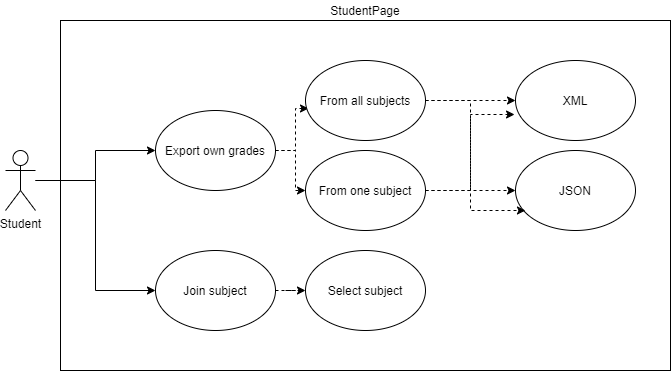

The diagram above was exported from draw.io. Its source (the exported page's mxGraphModel, read from the mxfile embedded in the PNG):
<mxGraphModel dx="1422" dy="745" grid="1" gridSize="10" guides="1" tooltips="1" connect="1" arrows="1" fold="1" page="1" pageScale="1" pageWidth="827" pageHeight="1169" math="0" shadow="0">
  <root>
    <mxCell id="0" />
    <mxCell id="1" parent="0" />
    <mxCell id="icDoCdJU_2uMXjD9EnlG-71" style="edgeStyle=orthogonalEdgeStyle;rounded=0;orthogonalLoop=1;jettySize=auto;html=1;endArrow=classic;endFill=1;strokeColor=#000000;" edge="1" parent="1" source="icDoCdJU_2uMXjD9EnlG-37" target="icDoCdJU_2uMXjD9EnlG-59">
      <mxGeometry relative="1" as="geometry" />
    </mxCell>
    <mxCell id="icDoCdJU_2uMXjD9EnlG-72" style="edgeStyle=orthogonalEdgeStyle;rounded=0;orthogonalLoop=1;jettySize=auto;html=1;entryX=0;entryY=0.5;entryDx=0;entryDy=0;endArrow=classic;endFill=1;strokeColor=#000000;" edge="1" parent="1" source="icDoCdJU_2uMXjD9EnlG-37" target="icDoCdJU_2uMXjD9EnlG-60">
      <mxGeometry relative="1" as="geometry" />
    </mxCell>
    <mxCell id="icDoCdJU_2uMXjD9EnlG-37" value="Student" style="shape=umlActor;verticalLabelPosition=bottom;labelBackgroundColor=#ffffff;verticalAlign=top;html=1;outlineConnect=0;" vertex="1" parent="1">
      <mxGeometry x="50" y="250" width="30" height="60" as="geometry" />
    </mxCell>
    <mxCell id="icDoCdJU_2uMXjD9EnlG-57" value="" style="edgeStyle=orthogonalEdgeStyle;rounded=0;orthogonalLoop=1;jettySize=auto;html=1;dashed=1;endArrow=classic;endFill=1;strokeColor=#000000;" edge="1" parent="1" source="icDoCdJU_2uMXjD9EnlG-59" target="icDoCdJU_2uMXjD9EnlG-68">
      <mxGeometry relative="1" as="geometry" />
    </mxCell>
    <mxCell id="icDoCdJU_2uMXjD9EnlG-58" style="edgeStyle=orthogonalEdgeStyle;rounded=0;orthogonalLoop=1;jettySize=auto;html=1;entryX=0.025;entryY=0.6;entryDx=0;entryDy=0;entryPerimeter=0;dashed=1;endArrow=classic;endFill=1;strokeColor=#000000;" edge="1" parent="1" source="icDoCdJU_2uMXjD9EnlG-59" target="icDoCdJU_2uMXjD9EnlG-65">
      <mxGeometry relative="1" as="geometry" />
    </mxCell>
    <mxCell id="icDoCdJU_2uMXjD9EnlG-59" value="Export own grades" style="ellipse;whiteSpace=wrap;html=1;" vertex="1" parent="1">
      <mxGeometry x="200" y="210" width="120" height="80" as="geometry" />
    </mxCell>
    <mxCell id="icDoCdJU_2uMXjD9EnlG-84" style="edgeStyle=orthogonalEdgeStyle;rounded=0;orthogonalLoop=1;jettySize=auto;html=1;entryX=0;entryY=0.5;entryDx=0;entryDy=0;endArrow=classic;endFill=1;strokeColor=#000000;dashed=1;" edge="1" parent="1" source="icDoCdJU_2uMXjD9EnlG-60" target="icDoCdJU_2uMXjD9EnlG-83">
      <mxGeometry relative="1" as="geometry" />
    </mxCell>
    <mxCell id="icDoCdJU_2uMXjD9EnlG-60" value="Join subject" style="ellipse;whiteSpace=wrap;html=1;" vertex="1" parent="1">
      <mxGeometry x="200" y="350" width="120" height="80" as="geometry" />
    </mxCell>
    <mxCell id="icDoCdJU_2uMXjD9EnlG-61" value="XML" style="ellipse;whiteSpace=wrap;html=1;" vertex="1" parent="1">
      <mxGeometry x="560" y="160" width="120" height="80" as="geometry" />
    </mxCell>
    <mxCell id="icDoCdJU_2uMXjD9EnlG-62" value="JSON" style="ellipse;whiteSpace=wrap;html=1;" vertex="1" parent="1">
      <mxGeometry x="560" y="250" width="120" height="80" as="geometry" />
    </mxCell>
    <mxCell id="icDoCdJU_2uMXjD9EnlG-63" style="edgeStyle=orthogonalEdgeStyle;rounded=0;orthogonalLoop=1;jettySize=auto;html=1;dashed=1;endArrow=classic;endFill=1;strokeColor=#000000;" edge="1" parent="1" source="icDoCdJU_2uMXjD9EnlG-65" target="icDoCdJU_2uMXjD9EnlG-61">
      <mxGeometry relative="1" as="geometry" />
    </mxCell>
    <mxCell id="icDoCdJU_2uMXjD9EnlG-64" style="edgeStyle=orthogonalEdgeStyle;rounded=0;orthogonalLoop=1;jettySize=auto;html=1;entryX=0;entryY=0.5;entryDx=0;entryDy=0;dashed=1;endArrow=classic;endFill=1;strokeColor=#000000;" edge="1" parent="1" source="icDoCdJU_2uMXjD9EnlG-65" target="icDoCdJU_2uMXjD9EnlG-62">
      <mxGeometry relative="1" as="geometry" />
    </mxCell>
    <mxCell id="icDoCdJU_2uMXjD9EnlG-65" value="From all subjects" style="ellipse;whiteSpace=wrap;html=1;" vertex="1" parent="1">
      <mxGeometry x="350" y="160" width="120" height="80" as="geometry" />
    </mxCell>
    <mxCell id="icDoCdJU_2uMXjD9EnlG-66" style="edgeStyle=orthogonalEdgeStyle;rounded=0;orthogonalLoop=1;jettySize=auto;html=1;entryX=-0.008;entryY=0.675;entryDx=0;entryDy=0;entryPerimeter=0;dashed=1;endArrow=classic;endFill=1;strokeColor=#000000;" edge="1" parent="1" source="icDoCdJU_2uMXjD9EnlG-68" target="icDoCdJU_2uMXjD9EnlG-61">
      <mxGeometry relative="1" as="geometry" />
    </mxCell>
    <mxCell id="icDoCdJU_2uMXjD9EnlG-67" style="edgeStyle=orthogonalEdgeStyle;rounded=0;orthogonalLoop=1;jettySize=auto;html=1;entryX=0.083;entryY=0.75;entryDx=0;entryDy=0;entryPerimeter=0;dashed=1;endArrow=classic;endFill=1;strokeColor=#000000;" edge="1" parent="1" source="icDoCdJU_2uMXjD9EnlG-68" target="icDoCdJU_2uMXjD9EnlG-62">
      <mxGeometry relative="1" as="geometry" />
    </mxCell>
    <mxCell id="icDoCdJU_2uMXjD9EnlG-68" value="From one subject" style="ellipse;whiteSpace=wrap;html=1;" vertex="1" parent="1">
      <mxGeometry x="350" y="250" width="120" height="80" as="geometry" />
    </mxCell>
    <mxCell id="icDoCdJU_2uMXjD9EnlG-73" value="StudentPage" style="text;html=1;strokeColor=none;fillColor=none;align=center;verticalAlign=middle;whiteSpace=wrap;rounded=0;" vertex="1" parent="1">
      <mxGeometry x="390" y="100" width="40" height="20" as="geometry" />
    </mxCell>
    <mxCell id="icDoCdJU_2uMXjD9EnlG-82" value="" style="rounded=0;whiteSpace=wrap;html=1;fillColor=none;" vertex="1" parent="1">
      <mxGeometry x="105" y="120" width="610" height="350" as="geometry" />
    </mxCell>
    <mxCell id="icDoCdJU_2uMXjD9EnlG-83" value="Select subject" style="ellipse;whiteSpace=wrap;html=1;" vertex="1" parent="1">
      <mxGeometry x="350" y="350" width="120" height="80" as="geometry" />
    </mxCell>
  </root>
</mxGraphModel>